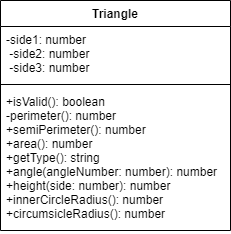

The diagram above was exported from draw.io. Its source (the exported page's mxGraphModel, read from the mxfile embedded in the PNG):
<mxGraphModel dx="740" dy="327" grid="1" gridSize="10" guides="1" tooltips="1" connect="1" arrows="1" fold="1" page="1" pageScale="1" pageWidth="827" pageHeight="1169" math="0" shadow="0">
  <root>
    <mxCell id="0" />
    <mxCell id="1" parent="0" />
    <mxCell id="37" value="Triangle" style="swimlane;fontStyle=1;align=center;verticalAlign=top;childLayout=stackLayout;horizontal=1;startSize=26;horizontalStack=0;resizeParent=1;resizeParentMax=0;resizeLast=0;collapsible=1;marginBottom=0;" vertex="1" parent="1">
      <mxGeometry x="150" y="160" width="230" height="230" as="geometry" />
    </mxCell>
    <mxCell id="38" value="-side1: number&#10; -side2: number&#10; -side3: number" style="text;strokeColor=none;fillColor=none;align=left;verticalAlign=top;spacingLeft=4;spacingRight=4;overflow=hidden;rotatable=0;points=[[0,0.5],[1,0.5]];portConstraint=eastwest;" vertex="1" parent="37">
      <mxGeometry y="26" width="230" height="54" as="geometry" />
    </mxCell>
    <mxCell id="39" value="" style="line;strokeWidth=1;fillColor=none;align=left;verticalAlign=middle;spacingTop=-1;spacingLeft=3;spacingRight=3;rotatable=0;labelPosition=right;points=[];portConstraint=eastwest;" vertex="1" parent="37">
      <mxGeometry y="80" width="230" height="8" as="geometry" />
    </mxCell>
    <mxCell id="40" value="+isValid(): boolean&#10;-perimeter(): number&#10;+semiPerimeter(): number&#10;+area(): number&#10;+getType(): string&#10;+angle(angleNumber: number): number&#10;+height(side: number): number&#10;+innerCircleRadius(): number&#10;+circumsicleRadius(): number" style="text;strokeColor=none;fillColor=none;align=left;verticalAlign=top;spacingLeft=4;spacingRight=4;overflow=hidden;rotatable=0;points=[[0,0.5],[1,0.5]];portConstraint=eastwest;" vertex="1" parent="37">
      <mxGeometry y="88" width="230" height="142" as="geometry" />
    </mxCell>
  </root>
</mxGraphModel>